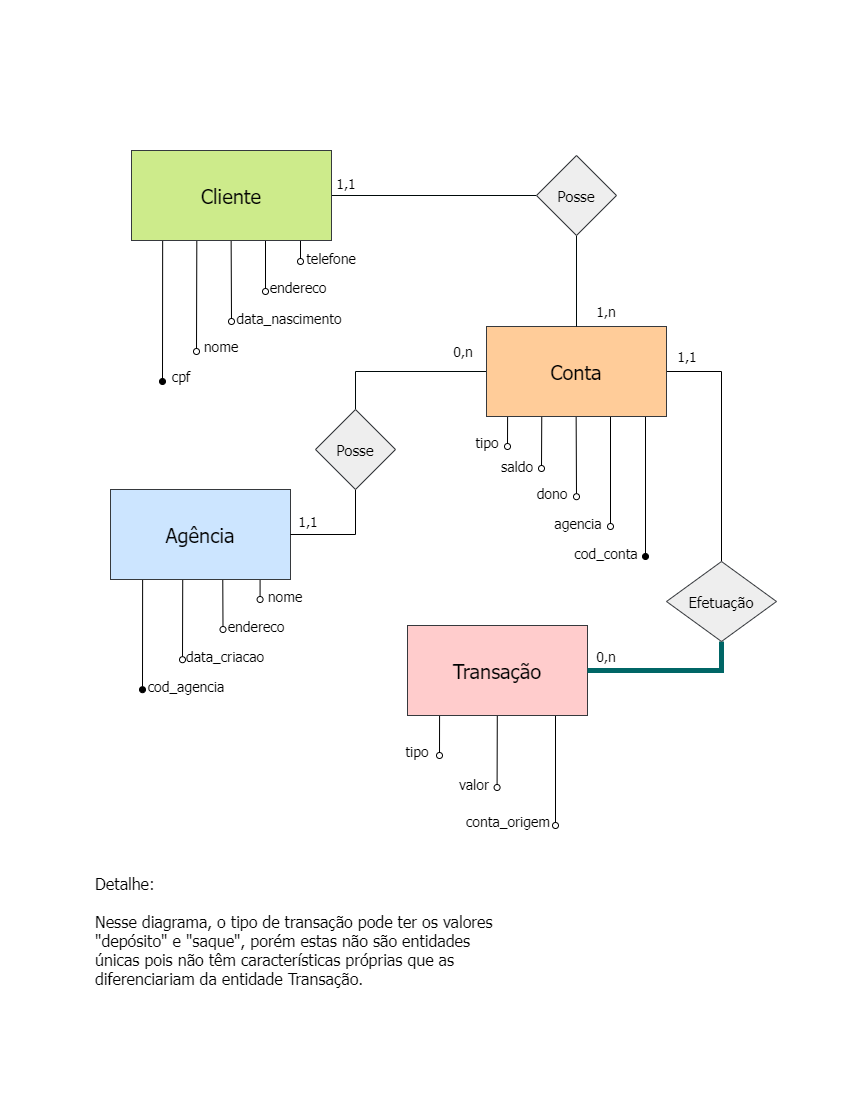

The diagram above was exported from draw.io. Its source (the exported page's mxGraphModel, read from the mxfile embedded in the PNG):
<mxGraphModel dx="1038" dy="497" grid="1" gridSize="10" guides="1" tooltips="1" connect="1" arrows="1" fold="1" page="1" pageScale="1" pageWidth="850" pageHeight="1100" math="0" shadow="0" extFonts="Permanent Marker^https://fonts.googleapis.com/css?family=Permanent+Marker">
  <root>
    <mxCell id="0" />
    <mxCell id="1" parent="0" />
    <mxCell id="FyaYSa5fqkqYBQWG5KkC-6" value="" style="endArrow=none;html=1;rounded=0;entryX=0.186;entryY=1.02;entryDx=0;entryDy=0;entryPerimeter=0;startArrow=oval;startFill=1;" parent="1" edge="1">
      <mxGeometry width="50" height="50" relative="1" as="geometry">
        <mxPoint x="162" y="381" as="sourcePoint" />
        <mxPoint x="162.20000000000005" y="210.79999999999995" as="targetPoint" />
      </mxGeometry>
    </mxCell>
    <mxCell id="FyaYSa5fqkqYBQWG5KkC-9" value="" style="endArrow=none;html=1;rounded=0;entryX=0.302;entryY=1.02;entryDx=0;entryDy=0;entryPerimeter=0;startArrow=oval;startFill=0;" parent="1" edge="1">
      <mxGeometry width="50" height="50" relative="1" as="geometry">
        <mxPoint x="196" y="351" as="sourcePoint" />
        <mxPoint x="196.4000000000001" y="210.79999999999995" as="targetPoint" />
      </mxGeometry>
    </mxCell>
    <mxCell id="FyaYSa5fqkqYBQWG5KkC-10" value="" style="endArrow=none;html=1;rounded=0;entryX=0.189;entryY=1.02;entryDx=0;entryDy=0;entryPerimeter=0;startArrow=oval;startFill=0;" parent="1" edge="1">
      <mxGeometry width="50" height="50" relative="1" as="geometry">
        <mxPoint x="231" y="321" as="sourcePoint" />
        <mxPoint x="230.5" y="211" as="targetPoint" />
      </mxGeometry>
    </mxCell>
    <mxCell id="FyaYSa5fqkqYBQWG5KkC-11" value="" style="endArrow=none;html=1;rounded=0;entryX=0.189;entryY=1.02;entryDx=0;entryDy=0;entryPerimeter=0;startArrow=oval;startFill=0;" parent="1" edge="1">
      <mxGeometry width="50" height="50" relative="1" as="geometry">
        <mxPoint x="265" y="291" as="sourcePoint" />
        <mxPoint x="265" y="211" as="targetPoint" />
      </mxGeometry>
    </mxCell>
    <mxCell id="FyaYSa5fqkqYBQWG5KkC-12" value="" style="endArrow=none;html=1;rounded=0;entryX=0.189;entryY=1.02;entryDx=0;entryDy=0;entryPerimeter=0;startArrow=oval;startFill=0;" parent="1" edge="1">
      <mxGeometry width="50" height="50" relative="1" as="geometry">
        <mxPoint x="300" y="261" as="sourcePoint" />
        <mxPoint x="300" y="211" as="targetPoint" />
      </mxGeometry>
    </mxCell>
    <mxCell id="FyaYSa5fqkqYBQWG5KkC-13" value="&lt;font style=&quot;font-size: 14px;&quot;&gt;cpf&lt;/font&gt;" style="text;html=1;strokeColor=none;fillColor=none;align=center;verticalAlign=middle;whiteSpace=wrap;rounded=0;fontFamily=Tahoma;fontSize=14;" parent="1" vertex="1">
      <mxGeometry x="151" y="361" width="60" height="30" as="geometry" />
    </mxCell>
    <mxCell id="FyaYSa5fqkqYBQWG5KkC-14" value="&lt;font style=&quot;font-size: 14px;&quot;&gt;nome&lt;/font&gt;" style="text;html=1;strokeColor=none;fillColor=none;align=center;verticalAlign=middle;whiteSpace=wrap;rounded=0;fontFamily=Tahoma;fontSize=14;" parent="1" vertex="1">
      <mxGeometry x="191" y="331" width="60" height="30" as="geometry" />
    </mxCell>
    <mxCell id="FyaYSa5fqkqYBQWG5KkC-15" value="&lt;font style=&quot;font-size: 14px;&quot;&gt;data_nascimento&lt;/font&gt;" style="text;html=1;strokeColor=none;fillColor=none;align=center;verticalAlign=middle;whiteSpace=wrap;rounded=0;fontFamily=Tahoma;fontSize=14;" parent="1" vertex="1">
      <mxGeometry x="259" y="303" width="60" height="30" as="geometry" />
    </mxCell>
    <mxCell id="FyaYSa5fqkqYBQWG5KkC-18" value="&lt;font style=&quot;font-size: 14px;&quot;&gt;endereco&lt;/font&gt;" style="text;html=1;strokeColor=none;fillColor=none;align=center;verticalAlign=middle;whiteSpace=wrap;rounded=0;fontFamily=Tahoma;fontSize=14;" parent="1" vertex="1">
      <mxGeometry x="268" y="272" width="60" height="30" as="geometry" />
    </mxCell>
    <mxCell id="FyaYSa5fqkqYBQWG5KkC-75" style="edgeStyle=orthogonalEdgeStyle;rounded=0;orthogonalLoop=1;jettySize=auto;html=1;entryX=0;entryY=0.5;entryDx=0;entryDy=0;fontFamily=Tahoma;fontSize=12;startArrow=none;startFill=0;endArrow=none;endFill=0;strokeWidth=1;strokeColor=#000A0A;" parent="1" source="FyaYSa5fqkqYBQWG5KkC-1" target="FyaYSa5fqkqYBQWG5KkC-70" edge="1">
      <mxGeometry relative="1" as="geometry" />
    </mxCell>
    <mxCell id="FyaYSa5fqkqYBQWG5KkC-1" value="&lt;blockquote style=&quot;font-size: 20px;&quot;&gt;&lt;font style=&quot;font-size: 20px;&quot;&gt;Cliente&lt;/font&gt;&lt;/blockquote&gt;" style="rounded=0;whiteSpace=wrap;html=1;strokeWidth=1;fillColor=#cdeb8b;strokeColor=#36393d;fontSize=20;fontFamily=Tahoma;" parent="1" vertex="1">
      <mxGeometry x="131" y="150" width="200" height="90" as="geometry" />
    </mxCell>
    <mxCell id="FyaYSa5fqkqYBQWG5KkC-19" value="&lt;font style=&quot;font-size: 14px;&quot;&gt;telefone&lt;/font&gt;" style="text;html=1;strokeColor=none;fillColor=none;align=center;verticalAlign=middle;whiteSpace=wrap;rounded=0;fontFamily=Tahoma;fontSize=14;" parent="1" vertex="1">
      <mxGeometry x="301" y="243" width="60" height="30" as="geometry" />
    </mxCell>
    <mxCell id="FyaYSa5fqkqYBQWG5KkC-21" value="" style="endArrow=none;html=1;rounded=0;entryX=0.186;entryY=1.02;entryDx=0;entryDy=0;entryPerimeter=0;startArrow=oval;startFill=0;" parent="1" edge="1">
      <mxGeometry width="50" height="50" relative="1" as="geometry">
        <mxPoint x="507" y="446" as="sourcePoint" />
        <mxPoint x="507.20000000000005" y="385.99999999999994" as="targetPoint" />
      </mxGeometry>
    </mxCell>
    <mxCell id="FyaYSa5fqkqYBQWG5KkC-22" value="" style="endArrow=none;html=1;rounded=0;entryX=0.302;entryY=1.02;entryDx=0;entryDy=0;entryPerimeter=0;startArrow=oval;startFill=0;" parent="1" edge="1">
      <mxGeometry width="50" height="50" relative="1" as="geometry">
        <mxPoint x="541" y="468" as="sourcePoint" />
        <mxPoint x="541.4000000000001" y="387.99999999999994" as="targetPoint" />
      </mxGeometry>
    </mxCell>
    <mxCell id="FyaYSa5fqkqYBQWG5KkC-23" value="" style="endArrow=none;html=1;rounded=0;entryX=0.189;entryY=1.02;entryDx=0;entryDy=0;entryPerimeter=0;startArrow=oval;startFill=0;" parent="1" edge="1">
      <mxGeometry width="50" height="50" relative="1" as="geometry">
        <mxPoint x="576" y="496.20000000000005" as="sourcePoint" />
        <mxPoint x="575.5" y="386.2" as="targetPoint" />
      </mxGeometry>
    </mxCell>
    <mxCell id="FyaYSa5fqkqYBQWG5KkC-24" value="" style="endArrow=none;html=1;rounded=0;entryX=0.189;entryY=1.02;entryDx=0;entryDy=0;entryPerimeter=0;startArrow=oval;startFill=0;" parent="1" edge="1">
      <mxGeometry width="50" height="50" relative="1" as="geometry">
        <mxPoint x="610" y="526" as="sourcePoint" />
        <mxPoint x="610" y="386.2" as="targetPoint" />
      </mxGeometry>
    </mxCell>
    <mxCell id="FyaYSa5fqkqYBQWG5KkC-25" value="" style="endArrow=none;html=1;rounded=0;entryX=0.189;entryY=1.02;entryDx=0;entryDy=0;entryPerimeter=0;startArrow=oval;startFill=1;" parent="1" edge="1">
      <mxGeometry width="50" height="50" relative="1" as="geometry">
        <mxPoint x="645" y="556" as="sourcePoint" />
        <mxPoint x="645" y="386.2" as="targetPoint" />
      </mxGeometry>
    </mxCell>
    <mxCell id="FyaYSa5fqkqYBQWG5KkC-77" style="edgeStyle=orthogonalEdgeStyle;rounded=0;orthogonalLoop=1;jettySize=auto;html=1;fontFamily=Tahoma;fontSize=12;startArrow=none;startFill=0;endArrow=none;endFill=0;strokeWidth=1;strokeColor=#000A0A;entryX=0.5;entryY=0;entryDx=0;entryDy=0;" parent="1" source="FyaYSa5fqkqYBQWG5KkC-2" target="FyaYSa5fqkqYBQWG5KkC-71" edge="1">
      <mxGeometry relative="1" as="geometry">
        <Array as="points">
          <mxPoint x="355" y="371" />
        </Array>
      </mxGeometry>
    </mxCell>
    <mxCell id="FyaYSa5fqkqYBQWG5KkC-82" style="edgeStyle=orthogonalEdgeStyle;rounded=0;orthogonalLoop=1;jettySize=auto;html=1;entryX=0.5;entryY=0;entryDx=0;entryDy=0;fontFamily=Tahoma;fontSize=12;startArrow=none;startFill=0;endArrow=none;endFill=0;exitX=1;exitY=0.5;exitDx=0;exitDy=0;" parent="1" source="FyaYSa5fqkqYBQWG5KkC-2" target="FyaYSa5fqkqYBQWG5KkC-72" edge="1">
      <mxGeometry relative="1" as="geometry">
        <Array as="points">
          <mxPoint x="721" y="371" />
        </Array>
      </mxGeometry>
    </mxCell>
    <mxCell id="FyaYSa5fqkqYBQWG5KkC-2" value="&lt;blockquote style=&quot;font-size: 20px;&quot;&gt;&lt;font style=&quot;font-size: 20px;&quot;&gt;Conta&lt;/font&gt;&lt;/blockquote&gt;" style="rounded=0;whiteSpace=wrap;html=1;fillColor=#ffcc99;strokeColor=#36393d;fontSize=20;fontFamily=Tahoma;" parent="1" vertex="1">
      <mxGeometry x="486" y="326" width="180" height="90" as="geometry" />
    </mxCell>
    <mxCell id="FyaYSa5fqkqYBQWG5KkC-42" value="&lt;font style=&quot;font-size: 14px;&quot;&gt;cod_conta&lt;/font&gt;" style="text;html=1;strokeColor=none;fillColor=none;align=center;verticalAlign=middle;whiteSpace=wrap;rounded=0;fontFamily=Tahoma;fontSize=14;" parent="1" vertex="1">
      <mxGeometry x="576" y="539" width="60" height="28" as="geometry" />
    </mxCell>
    <mxCell id="FyaYSa5fqkqYBQWG5KkC-43" value="&lt;font style=&quot;font-size: 14px;&quot;&gt;agencia&lt;/font&gt;" style="text;html=1;strokeColor=none;fillColor=none;align=center;verticalAlign=middle;whiteSpace=wrap;rounded=0;fontFamily=Tahoma;fontSize=14;" parent="1" vertex="1">
      <mxGeometry x="548" y="509" width="60" height="28" as="geometry" />
    </mxCell>
    <mxCell id="FyaYSa5fqkqYBQWG5KkC-44" value="&lt;font style=&quot;font-size: 14px;&quot;&gt;dono&lt;/font&gt;" style="text;html=1;strokeColor=none;fillColor=none;align=center;verticalAlign=middle;whiteSpace=wrap;rounded=0;fontFamily=Tahoma;fontSize=14;" parent="1" vertex="1">
      <mxGeometry x="522" y="479" width="60" height="28" as="geometry" />
    </mxCell>
    <mxCell id="FyaYSa5fqkqYBQWG5KkC-45" value="&lt;font style=&quot;font-size: 14px;&quot;&gt;saldo&lt;/font&gt;" style="text;html=1;strokeColor=none;fillColor=none;align=center;verticalAlign=middle;whiteSpace=wrap;rounded=0;fontFamily=Tahoma;fontSize=14;" parent="1" vertex="1">
      <mxGeometry x="487" y="452" width="60" height="28" as="geometry" />
    </mxCell>
    <mxCell id="FyaYSa5fqkqYBQWG5KkC-46" value="&lt;font style=&quot;font-size: 14px;&quot;&gt;tipo&lt;/font&gt;" style="text;html=1;strokeColor=none;fillColor=none;align=center;verticalAlign=middle;whiteSpace=wrap;rounded=0;fontFamily=Tahoma;fontSize=14;" parent="1" vertex="1">
      <mxGeometry x="457" y="428" width="60" height="28" as="geometry" />
    </mxCell>
    <mxCell id="FyaYSa5fqkqYBQWG5KkC-47" value="" style="endArrow=none;html=1;rounded=0;entryX=0.186;entryY=1.02;entryDx=0;entryDy=0;entryPerimeter=0;startArrow=oval;startFill=1;" parent="1" edge="1">
      <mxGeometry width="50" height="50" relative="1" as="geometry">
        <mxPoint x="142" y="689.2" as="sourcePoint" />
        <mxPoint x="142.20000000000005" y="519" as="targetPoint" />
      </mxGeometry>
    </mxCell>
    <mxCell id="FyaYSa5fqkqYBQWG5KkC-48" value="" style="endArrow=none;html=1;rounded=0;entryX=0.302;entryY=1.02;entryDx=0;entryDy=0;entryPerimeter=0;startArrow=oval;startFill=0;" parent="1" edge="1">
      <mxGeometry width="50" height="50" relative="1" as="geometry">
        <mxPoint x="182" y="659.2" as="sourcePoint" />
        <mxPoint x="182.4000000000001" y="519" as="targetPoint" />
      </mxGeometry>
    </mxCell>
    <mxCell id="FyaYSa5fqkqYBQWG5KkC-49" value="" style="endArrow=none;html=1;rounded=0;entryX=0.189;entryY=1.02;entryDx=0;entryDy=0;entryPerimeter=0;startArrow=oval;startFill=0;" parent="1" edge="1">
      <mxGeometry width="50" height="50" relative="1" as="geometry">
        <mxPoint x="222.5" y="629" as="sourcePoint" />
        <mxPoint x="222" y="519" as="targetPoint" />
      </mxGeometry>
    </mxCell>
    <mxCell id="FyaYSa5fqkqYBQWG5KkC-50" value="" style="endArrow=none;html=1;rounded=0;entryX=0.189;entryY=1.02;entryDx=0;entryDy=0;entryPerimeter=0;startArrow=oval;startFill=0;" parent="1" edge="1">
      <mxGeometry width="50" height="50" relative="1" as="geometry">
        <mxPoint x="259.58" y="599" as="sourcePoint" />
        <mxPoint x="259.58" y="519" as="targetPoint" />
      </mxGeometry>
    </mxCell>
    <mxCell id="FyaYSa5fqkqYBQWG5KkC-55" value="&lt;font style=&quot;font-size: 14px;&quot;&gt;cod_agencia&lt;/font&gt;" style="text;html=1;strokeColor=none;fillColor=none;align=center;verticalAlign=middle;whiteSpace=wrap;rounded=0;fontFamily=Tahoma;fontSize=14;" parent="1" vertex="1">
      <mxGeometry x="156" y="671" width="60" height="30" as="geometry" />
    </mxCell>
    <mxCell id="FyaYSa5fqkqYBQWG5KkC-57" value="&lt;font style=&quot;font-size: 14px;&quot;&gt;nome&lt;/font&gt;" style="text;html=1;strokeColor=none;fillColor=none;align=center;verticalAlign=middle;whiteSpace=wrap;rounded=0;fontFamily=Tahoma;fontSize=14;" parent="1" vertex="1">
      <mxGeometry x="255" y="581" width="60" height="30" as="geometry" />
    </mxCell>
    <mxCell id="FyaYSa5fqkqYBQWG5KkC-58" value="&lt;font style=&quot;font-size: 14px;&quot;&gt;endereco&lt;/font&gt;" style="text;html=1;strokeColor=none;fillColor=none;align=center;verticalAlign=middle;whiteSpace=wrap;rounded=0;fontFamily=Tahoma;fontSize=14;" parent="1" vertex="1">
      <mxGeometry x="226" y="611" width="60" height="30" as="geometry" />
    </mxCell>
    <mxCell id="FyaYSa5fqkqYBQWG5KkC-59" value="&lt;font style=&quot;font-size: 14px;&quot;&gt;data_criacao&lt;/font&gt;" style="text;html=1;strokeColor=none;fillColor=none;align=center;verticalAlign=middle;whiteSpace=wrap;rounded=0;fontFamily=Tahoma;fontSize=14;" parent="1" vertex="1">
      <mxGeometry x="195" y="641" width="60" height="30" as="geometry" />
    </mxCell>
    <mxCell id="FyaYSa5fqkqYBQWG5KkC-61" value="" style="endArrow=none;html=1;rounded=0;entryX=0.186;entryY=1.02;entryDx=0;entryDy=0;entryPerimeter=0;startArrow=oval;startFill=0;" parent="1" edge="1">
      <mxGeometry width="50" height="50" relative="1" as="geometry">
        <mxPoint x="439" y="755" as="sourcePoint" />
        <mxPoint x="439.20000000000005" y="646.8" as="targetPoint" />
      </mxGeometry>
    </mxCell>
    <mxCell id="FyaYSa5fqkqYBQWG5KkC-62" value="" style="endArrow=none;html=1;rounded=0;entryX=0.302;entryY=1.02;entryDx=0;entryDy=0;entryPerimeter=0;startArrow=oval;startFill=0;" parent="1" edge="1">
      <mxGeometry width="50" height="50" relative="1" as="geometry">
        <mxPoint x="496.58000000000004" y="787" as="sourcePoint" />
        <mxPoint x="496.98000000000013" y="646.8" as="targetPoint" />
      </mxGeometry>
    </mxCell>
    <mxCell id="FyaYSa5fqkqYBQWG5KkC-63" value="" style="endArrow=none;html=1;rounded=0;entryX=0.189;entryY=1.02;entryDx=0;entryDy=0;entryPerimeter=0;startArrow=oval;startFill=0;" parent="1" edge="1">
      <mxGeometry width="50" height="50" relative="1" as="geometry">
        <mxPoint x="555" y="825" as="sourcePoint" />
        <mxPoint x="555" y="647" as="targetPoint" />
      </mxGeometry>
    </mxCell>
    <mxCell id="FyaYSa5fqkqYBQWG5KkC-64" value="&lt;font style=&quot;font-size: 14px;&quot;&gt;valor&lt;/font&gt;" style="text;html=1;strokeColor=none;fillColor=none;align=center;verticalAlign=middle;whiteSpace=wrap;rounded=0;fontFamily=Tahoma;fontSize=14;" parent="1" vertex="1">
      <mxGeometry x="444" y="769" width="60" height="30" as="geometry" />
    </mxCell>
    <mxCell id="FyaYSa5fqkqYBQWG5KkC-65" value="&lt;span style=&quot;font-size: 14px;&quot;&gt;conta_origem&lt;/span&gt;" style="text;html=1;strokeColor=none;fillColor=none;align=center;verticalAlign=middle;whiteSpace=wrap;rounded=0;fontFamily=Tahoma;fontSize=14;" parent="1" vertex="1">
      <mxGeometry x="478" y="806" width="60" height="30" as="geometry" />
    </mxCell>
    <mxCell id="FyaYSa5fqkqYBQWG5KkC-66" value="&lt;font style=&quot;font-size: 14px;&quot;&gt;tipo&lt;/font&gt;" style="text;html=1;strokeColor=none;fillColor=none;align=center;verticalAlign=middle;whiteSpace=wrap;rounded=0;fontFamily=Tahoma;fontSize=14;" parent="1" vertex="1">
      <mxGeometry x="387" y="736" width="60" height="30" as="geometry" />
    </mxCell>
    <mxCell id="FyaYSa5fqkqYBQWG5KkC-5" value="&lt;blockquote style=&quot;font-size: 20px;&quot;&gt;&lt;font style=&quot;font-size: 20px;&quot;&gt;Transação&lt;/font&gt;&lt;/blockquote&gt;" style="rounded=0;whiteSpace=wrap;html=1;fillColor=#ffcccc;strokeColor=#36393d;fontSize=20;fontFamily=Tahoma;" parent="1" vertex="1">
      <mxGeometry x="407" y="625" width="180" height="90" as="geometry" />
    </mxCell>
    <mxCell id="FyaYSa5fqkqYBQWG5KkC-4" value="&lt;blockquote style=&quot;font-size: 20px;&quot;&gt;&lt;font style=&quot;font-size: 20px;&quot;&gt;Agência&lt;/font&gt;&lt;/blockquote&gt;" style="rounded=0;whiteSpace=wrap;html=1;fillColor=#cce5ff;strokeColor=#36393d;fontSize=20;fontFamily=Tahoma;" parent="1" vertex="1">
      <mxGeometry x="110" y="489" width="180" height="90" as="geometry" />
    </mxCell>
    <mxCell id="FyaYSa5fqkqYBQWG5KkC-76" style="edgeStyle=orthogonalEdgeStyle;rounded=0;orthogonalLoop=1;jettySize=auto;html=1;entryX=0.5;entryY=0;entryDx=0;entryDy=0;fontFamily=Tahoma;fontSize=12;startArrow=none;startFill=0;endArrow=none;endFill=0;strokeWidth=1;strokeColor=#000A0A;" parent="1" source="FyaYSa5fqkqYBQWG5KkC-70" target="FyaYSa5fqkqYBQWG5KkC-2" edge="1">
      <mxGeometry relative="1" as="geometry" />
    </mxCell>
    <mxCell id="FyaYSa5fqkqYBQWG5KkC-70" value="Posse" style="rhombus;whiteSpace=wrap;html=1;fontFamily=Tahoma;fontSize=15;strokeWidth=1;fillColor=#eeeeee;strokeColor=#36393d;" parent="1" vertex="1">
      <mxGeometry x="536" y="155" width="80" height="80" as="geometry" />
    </mxCell>
    <mxCell id="FyaYSa5fqkqYBQWG5KkC-80" style="edgeStyle=orthogonalEdgeStyle;rounded=0;orthogonalLoop=1;jettySize=auto;html=1;entryX=1;entryY=0.5;entryDx=0;entryDy=0;fontFamily=Tahoma;fontSize=12;startArrow=none;startFill=0;endArrow=none;endFill=0;exitX=0.5;exitY=1;exitDx=0;exitDy=0;" parent="1" source="FyaYSa5fqkqYBQWG5KkC-71" target="FyaYSa5fqkqYBQWG5KkC-4" edge="1">
      <mxGeometry relative="1" as="geometry" />
    </mxCell>
    <mxCell id="FyaYSa5fqkqYBQWG5KkC-71" value="Posse" style="rhombus;whiteSpace=wrap;html=1;fontFamily=Tahoma;fontSize=15;strokeWidth=1;fillColor=#eeeeee;strokeColor=#36393d;" parent="1" vertex="1">
      <mxGeometry x="315" y="409" width="80" height="80" as="geometry" />
    </mxCell>
    <mxCell id="FyaYSa5fqkqYBQWG5KkC-83" value="" style="edgeStyle=orthogonalEdgeStyle;rounded=0;orthogonalLoop=1;jettySize=auto;html=1;fontFamily=Tahoma;fontSize=12;startArrow=none;startFill=0;endArrow=none;endFill=0;strokeWidth=5;strokeColor=#006666;entryX=1;entryY=0.5;entryDx=0;entryDy=0;exitX=0.5;exitY=1;exitDx=0;exitDy=0;" parent="1" source="FyaYSa5fqkqYBQWG5KkC-72" target="FyaYSa5fqkqYBQWG5KkC-5" edge="1">
      <mxGeometry relative="1" as="geometry">
        <Array as="points">
          <mxPoint x="721" y="670" />
        </Array>
      </mxGeometry>
    </mxCell>
    <mxCell id="FyaYSa5fqkqYBQWG5KkC-72" value="Efetuação" style="rhombus;whiteSpace=wrap;html=1;fontFamily=Tahoma;fontSize=15;strokeWidth=1;fillColor=#eeeeee;strokeColor=#36393d;" parent="1" vertex="1">
      <mxGeometry x="666" y="561" width="110" height="80" as="geometry" />
    </mxCell>
    <mxCell id="FyaYSa5fqkqYBQWG5KkC-84" value="1,1" style="text;html=1;strokeColor=none;fillColor=none;align=center;verticalAlign=middle;whiteSpace=wrap;rounded=0;fontFamily=Tahoma;fontSize=14;" parent="1" vertex="1">
      <mxGeometry x="316" y="168" width="60" height="30" as="geometry" />
    </mxCell>
    <mxCell id="FyaYSa5fqkqYBQWG5KkC-85" value="1,1" style="text;html=1;strokeColor=none;fillColor=none;align=center;verticalAlign=middle;whiteSpace=wrap;rounded=0;fontFamily=Tahoma;fontSize=14;" parent="1" vertex="1">
      <mxGeometry x="278" y="506" width="60" height="30" as="geometry" />
    </mxCell>
    <mxCell id="FyaYSa5fqkqYBQWG5KkC-86" value="1,1" style="text;html=1;strokeColor=none;fillColor=none;align=center;verticalAlign=middle;whiteSpace=wrap;rounded=0;fontFamily=Tahoma;fontSize=14;" parent="1" vertex="1">
      <mxGeometry x="657" y="341" width="60" height="30" as="geometry" />
    </mxCell>
    <mxCell id="FyaYSa5fqkqYBQWG5KkC-87" value="0,n" style="text;html=1;strokeColor=none;fillColor=none;align=center;verticalAlign=middle;whiteSpace=wrap;rounded=0;fontFamily=Tahoma;fontSize=14;" parent="1" vertex="1">
      <mxGeometry x="433" y="336" width="60" height="30" as="geometry" />
    </mxCell>
    <mxCell id="FyaYSa5fqkqYBQWG5KkC-88" value="1,n" style="text;html=1;strokeColor=none;fillColor=none;align=center;verticalAlign=middle;whiteSpace=wrap;rounded=0;fontFamily=Tahoma;fontSize=14;" parent="1" vertex="1">
      <mxGeometry x="576" y="296" width="60" height="30" as="geometry" />
    </mxCell>
    <mxCell id="FyaYSa5fqkqYBQWG5KkC-89" value="0,n" style="text;html=1;strokeColor=none;fillColor=none;align=center;verticalAlign=middle;whiteSpace=wrap;rounded=0;fontFamily=Tahoma;fontSize=14;" parent="1" vertex="1">
      <mxGeometry x="576" y="641" width="60" height="30" as="geometry" />
    </mxCell>
    <mxCell id="NcwZz8s0R5f9lgEp5nYe-1" value="Detalhe:&lt;br&gt;&lt;br&gt;Nesse diagrama, o tipo de transação pode ter os valores &quot;depósito&quot; e &quot;saque&quot;, porém estas não são entidades únicas pois não têm características próprias que as diferenciariam da entidade Transação." style="text;html=1;strokeColor=none;fillColor=none;align=left;verticalAlign=middle;whiteSpace=wrap;rounded=0;fontSize=16;fontFamily=Tahoma;" parent="1" vertex="1">
      <mxGeometry x="93" y="800" width="410" height="260" as="geometry" />
    </mxCell>
  </root>
</mxGraphModel>